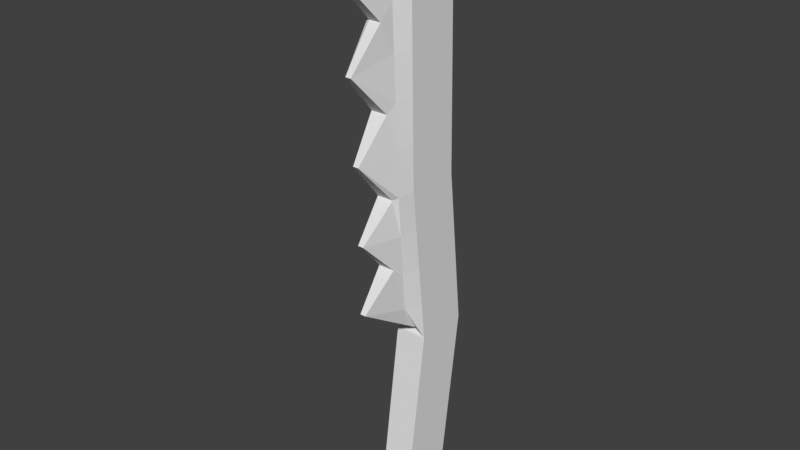 # Source: Saw.blend  (saved by Blender 2.79.0; exported with 4.5.12 LTS)
import bpy
from mathutils import Matrix  # noqa: F401  (used for matrix-valued properties, if any)

bpy.ops.wm.read_factory_settings(use_empty=True)
scene = bpy.context.scene
scene.name = 'Scene'

# ---- collections
col_collection_1 = bpy.data.collections.new('Collection 1'); scene.collection.children.link(col_collection_1)

# ---- materials (node trees are filled in below, after node groups)
mat_material = bpy.data.materials.new('Material')
mat_material.alpha_threshold = 0.0
mat_material.use_transparent_shadow = False
mat_material.roughness = 0.5
mat_material.line_color = (0.0, 0.0, 0.0, 1.0)

# ---- material node trees

# ---- world
world_world = bpy.data.worlds.new('World'); scene.world = world_world
world_world.color = (0.05088, 0.05088, 0.05088)
world_world.use_sun_shadow = False
world_world.sun_shadow_jitter_overblur = 0.0
world_world.cycles.sampling_method = 'MANUAL'

# ---- meshes
me_cube = bpy.data.meshes.new('Cube')
me_cube.from_pydata([(0.5885, -1.521, -0.4077), (-0.6006, -1.521, -0.4077), (-0.6006, 0.4794, -0.4077), (0.5885, 0.4794, -0.4077), (0.5885, -0.6162, 0.2428), (0.6238, -1.294, 0.8392), (-0.6006, -0.6162, 0.2428), (-0.5652, -1.294, 0.8392), (-0.6006, 1.384, 0.2428), (-0.5652, 0.7054, 0.8364), (0.5885, 1.384, 0.2428), (0.6238, 0.7054, 0.8364), (0.6238, 0.5085, 1.799), (-0.5652, 0.5085, 1.799), (-0.5652, -1.49, 1.793), (0.6238, -1.49, 1.793), (0.2801, -0.4573, 0.2646), (0.4817, -1.879, 0.8323), (-0.2689, -0.4573, 0.2646), (-0.4378, -1.879, 0.8323), (-0.2525, -2.075, 1.786), (0.2965, -2.075, 1.786), (0.3329, -2.003, 0.8232), (-0.2885, -2.003, 0.8232), (-0.2525, -2.691, 1.713), (0.2965, -2.691, 1.713), (-0.5652, 0.54, 1.645), (-0.5652, 0.5728, 1.484), (-0.5652, 0.6057, 1.324), (-0.5652, 0.6385, 1.163), (-0.5652, 0.6713, 1.003), (-0.5652, -1.459, 1.64), (-0.5652, -1.426, 1.481), (-0.5652, -1.394, 1.322), (-0.5652, -1.361, 1.163), (-0.5652, -1.328, 1.004), (0.6238, 0.54, 1.645), (0.6238, 0.5728, 1.484), (0.6238, 0.6057, 1.324), (0.6238, 0.6385, 1.163), (0.6238, 0.6713, 1.003), (0.6238, -1.328, 1.004), (0.6238, -1.361, 1.163), (0.6238, -1.394, 1.322), (0.6238, -1.426, 1.481), (0.6238, -1.459, 1.64), (-0.2822, -2.044, 1.633), (-0.3131, -2.011, 1.474), (-0.344, -1.979, 1.315), (-0.3749, -1.946, 1.156), (-0.4057, -1.913, 0.9974), (0.4497, -1.913, 0.9974), (0.4188, -1.946, 1.156), (0.3879, -1.979, 1.315), (0.357, -2.011, 1.474), (0.3261, -2.044, 1.633), (-0.1028, -3.88, 1.57), (-0.1166, -2.52, 1.422), (-0.1028, -3.624, 1.274), (-0.2885, -2.264, 1.125), (-0.1028, -3.368, 0.9772), (0.1083, -3.368, 0.9772), (0.3329, -2.264, 1.125), (0.1083, -3.624, 1.274), (0.3329, -2.52, 1.422), (0.1083, -3.88, 1.57), (0.5973, -0.7858, 0.3919), (0.6061, -0.9553, 0.541), (0.615, -1.125, 0.6901), (-0.5917, -0.7858, 0.3919), (-0.5829, -0.9553, 0.541), (-0.5741, -1.125, 0.6901), (-0.5917, 1.214, 0.3912), (-0.5829, 1.045, 0.5396), (-0.5741, 0.875, 0.688), (0.5973, 1.214, 0.3912), (0.6061, 1.045, 0.5396), (0.615, 0.875, 0.688), (0.3305, -1.371, 0.385), (0.3809, -1.54, 0.5341), (0.4313, -1.71, 0.6832), (-0.3111, -1.371, 0.385), (-0.3533, -1.54, 0.5341), (-0.3956, -1.71, 0.6832), (0.1036, -3.155, 0.4341), (0.3237, -1.95, 0.5638), (0.1067, -3.208, 0.6935), (-0.1075, -3.155, 0.4341), (-0.2977, -1.95, 0.5638), (-0.1043, -3.208, 0.6935)], [], [(0, 1, 2, 3), (4, 0, 3, 10), (66, 4, 10, 75), (2, 8, 10, 3), (74, 9, 11, 77), (1, 6, 8, 2), (71, 7, 9, 74), (0, 4, 6, 1), (6, 4, 16, 18), (36, 26, 13, 12), (69, 6, 18, 81), (45, 36, 12, 15), (26, 31, 14, 13), (12, 13, 14, 15), (80, 17, 22, 86), (45, 15, 21, 55), (68, 5, 17, 80), (35, 7, 19, 50), (15, 14, 20, 21), (86, 22, 23, 89), (56, 65, 25, 24), (50, 19, 23, 60), (81, 18, 87), (55, 21, 25, 65), (21, 20, 24, 25), (17, 51, 61, 22), (51, 52, 62, 61), (52, 53, 63, 62), (53, 54, 64, 63), (54, 55, 65, 64), (20, 46, 56, 24), (46, 47, 57, 56), (47, 48, 58, 57), (48, 49, 59, 58), (49, 50, 60, 59), (23, 22, 61, 60), (60, 61, 62, 59), (59, 62, 63, 58), (58, 63, 64, 57), (57, 64, 65, 56), (14, 31, 46, 20), (31, 32, 47, 46), (32, 33, 48, 47), (33, 34, 49, 48), (34, 35, 50, 49), (5, 41, 51, 17), (41, 42, 52, 51), (42, 43, 53, 52), (43, 44, 54, 53), (44, 45, 55, 54), (9, 7, 35, 30), (30, 35, 34, 29), (29, 34, 33, 28), (28, 33, 32, 27), (27, 32, 31, 26), (5, 11, 40, 41), (41, 40, 39, 42), (42, 39, 38, 43), (43, 38, 37, 44), (44, 37, 36, 45), (11, 9, 30, 40), (40, 30, 29, 39), (39, 29, 28, 38), (38, 28, 27, 37), (37, 27, 26, 36), (19, 83, 89, 23), (83, 82, 88, 89), (82, 81, 87, 88), (16, 84, 87, 18), (84, 85, 88, 87), (85, 86, 89, 88), (4, 66, 78, 16), (66, 67, 79, 78), (67, 68, 80, 79), (16, 78, 84), (78, 79, 85, 84), (79, 80, 86, 85), (7, 71, 83, 19), (71, 70, 82, 83), (70, 69, 81, 82), (6, 69, 72, 8), (69, 70, 73, 72), (70, 71, 74, 73), (8, 72, 75, 10), (72, 73, 76, 75), (73, 74, 77, 76), (5, 68, 77, 11), (68, 67, 76, 77), (67, 66, 75, 76)])
me_cube.materials.append(mat_material)
me_cube.use_remesh_preserve_volume = False
me_cube.use_remesh_preserve_attributes = False
me_cube.use_mirror_vertex_groups = False
me_cube.update()

# ---- objects
ob_cube = bpy.data.objects.new('Cube', me_cube)

# ---- transforms, parenting, visibility, modifiers, constraints
ob_cube.location = (0.0, 0.0, 0.0)
ob_cube.scale = (0.1, 0.1, 1.0)
ob_cube.lock_rotations_4d = False
ob_cube.empty_display_type = 'ARROWS'
ob_cube.lineart.crease_threshold = 0.0

# ---- collection membership
col_collection_1.objects.link(ob_cube)

# ---- scene / render settings (as saved in the file)
scene.frame_start = 1; scene.frame_end = 250; scene.frame_set(1)
scene.render.engine = 'BLENDER_EEVEE_NEXT'
scene.render.resolution_percentage = 50
scene.render.dither_intensity = 0.0
scene.cycles.use_denoising = False
scene.cycles.samples = 128
scene.cycles.sampling_pattern = 'TABULATED_SOBOL'
scene.cycles.use_adaptive_sampling = False
scene.cycles.use_light_tree = False
scene.cycles.blur_glossy = 0.0
scene.cycles.sample_clamp_indirect = 0.0
scene.view_settings.view_transform = 'Standard'
bpy.context.view_layer.update()

# ---- added for rendering (the .blend has no active camera and no usable light): camera, sun
cam_auto = bpy.data.cameras.new('AutoCamera')
cam_auto.lens = 50.0
cam_auto.sensor_width = 36.0
cam_auto.clip_end = 1000.0
ob_auto_camera = bpy.data.objects.new('AutoCamera', cam_auto)
scene.collection.objects.link(ob_auto_camera)
ob_auto_camera.location = (2.10314, -2.64718, 2.37718)
ob_auto_camera.rotation_euler = (1.09748, -7.21219e-08, 0.694738)
scene.camera = ob_auto_camera
light_auto_sun = bpy.data.lights.new('AutoSun', 'SUN')
light_auto_sun.energy = 3.0
light_auto_sun.angle = 0.0523599
ob_auto_sun = bpy.data.objects.new('AutoSun', light_auto_sun)
scene.collection.objects.link(ob_auto_sun)
ob_auto_sun.rotation_euler = (0.872665, 0.174533, 0.523599)
bpy.context.view_layer.update()
